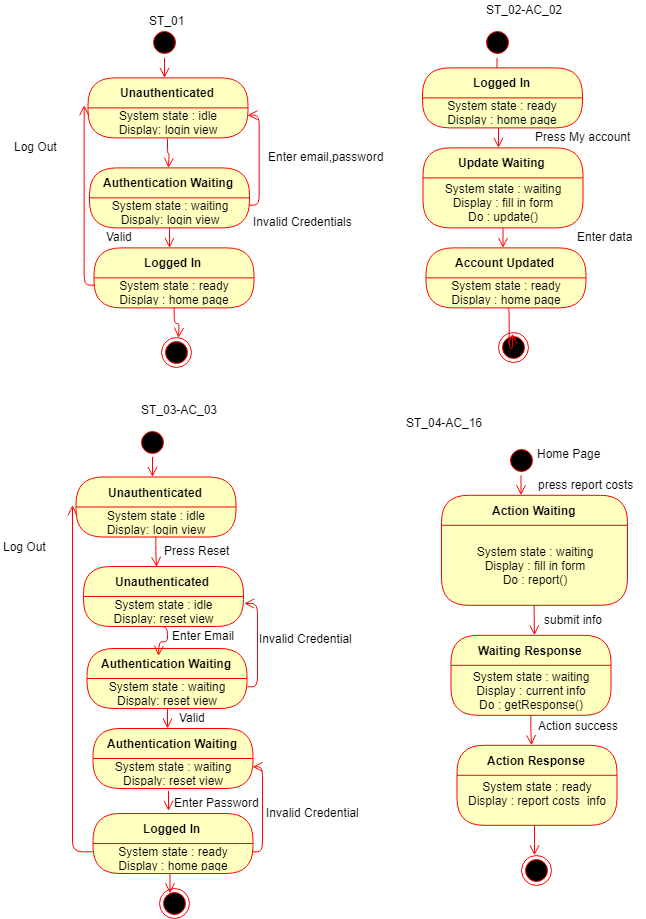

The diagram above was exported from draw.io. Its source (the exported page's mxGraphModel, read from the mxfile embedded in the PNG):
<mxGraphModel dx="4207" dy="1833" grid="1" gridSize="10" guides="1" tooltips="1" connect="1" arrows="1" fold="1" page="1" pageScale="1" pageWidth="850" pageHeight="1100" math="0" shadow="0">
  <root>
    <mxCell id="0" />
    <mxCell id="1" parent="0" />
    <mxCell id="2" value="" style="ellipse;html=1;shape=startState;fillColor=#000000;strokeColor=#ff0000;" vertex="1" parent="1">
      <mxGeometry x="155" y="3051.39990234375" width="30" height="30" as="geometry" />
    </mxCell>
    <mxCell id="3" value="" style="edgeStyle=orthogonalEdgeStyle;html=1;verticalAlign=bottom;endArrow=open;endSize=8;strokeColor=#ff0000;" edge="1" source="2" parent="1">
      <mxGeometry relative="1" as="geometry">
        <mxPoint x="170" y="3101.39990234375" as="targetPoint" />
      </mxGeometry>
    </mxCell>
    <mxCell id="4" value="Unauthenticated" style="swimlane;html=1;fontStyle=1;align=center;verticalAlign=middle;childLayout=stackLayout;horizontal=1;startSize=30;horizontalStack=0;resizeParent=0;resizeLast=1;container=0;fontColor=#000000;collapsible=0;rounded=1;arcSize=30;strokeColor=#ff0000;fillColor=#ffffc0;swimlaneFillColor=#ffffc0;" vertex="1" parent="1">
      <mxGeometry x="93.5" y="3101.39990234375" width="160" height="60" as="geometry" />
    </mxCell>
    <mxCell id="5" value="System state : idle&lt;br&gt;Display: login view&lt;br&gt;" style="text;html=1;strokeColor=none;fillColor=none;align=center;verticalAlign=middle;spacingLeft=4;spacingRight=4;whiteSpace=wrap;overflow=hidden;rotatable=0;fontColor=#000000;" vertex="1" parent="4">
      <mxGeometry y="30" width="160" height="30" as="geometry" />
    </mxCell>
    <mxCell id="6" value="" style="edgeStyle=orthogonalEdgeStyle;html=1;verticalAlign=bottom;endArrow=open;endSize=8;strokeColor=#ff0000;exitX=0.5;exitY=1;exitDx=0;exitDy=0;" edge="1" source="5" parent="1">
      <mxGeometry relative="1" as="geometry">
        <mxPoint x="174" y="3191.39990234375" as="targetPoint" />
      </mxGeometry>
    </mxCell>
    <mxCell id="7" value="" style="ellipse;html=1;shape=endState;fillColor=#000000;strokeColor=#ff0000;" vertex="1" parent="1">
      <mxGeometry x="167" y="3361.39990234375" width="30" height="30" as="geometry" />
    </mxCell>
    <mxCell id="8" value="Enter email,password&lt;br&gt;" style="text;html=1;resizable=0;points=[];autosize=1;align=left;verticalAlign=top;spacingTop=-4;" vertex="1" parent="1">
      <mxGeometry x="272" y="3171.39990234375" width="130" height="20" as="geometry" />
    </mxCell>
    <mxCell id="9" value="Authentication Waiting" style="swimlane;html=1;fontStyle=1;align=center;verticalAlign=middle;childLayout=stackLayout;horizontal=1;startSize=30;horizontalStack=0;resizeParent=0;resizeLast=1;container=0;fontColor=#000000;collapsible=0;rounded=1;arcSize=30;strokeColor=#ff0000;fillColor=#ffffc0;swimlaneFillColor=#ffffc0;" vertex="1" parent="1">
      <mxGeometry x="95" y="3191.39990234375" width="160" height="60" as="geometry" />
    </mxCell>
    <mxCell id="10" value="System state : waiting&lt;br&gt;Dispaly: login view&lt;br&gt;" style="text;html=1;strokeColor=none;fillColor=none;align=center;verticalAlign=middle;spacingLeft=4;spacingRight=4;whiteSpace=wrap;overflow=hidden;rotatable=0;fontColor=#000000;" vertex="1" parent="9">
      <mxGeometry y="30" width="160" height="30" as="geometry" />
    </mxCell>
    <mxCell id="11" value="" style="edgeStyle=orthogonalEdgeStyle;html=1;verticalAlign=bottom;endArrow=open;endSize=8;strokeColor=#ff0000;" edge="1" source="9" parent="1">
      <mxGeometry relative="1" as="geometry">
        <mxPoint x="175" y="3271.39990234375" as="targetPoint" />
      </mxGeometry>
    </mxCell>
    <mxCell id="12" value="" style="edgeStyle=orthogonalEdgeStyle;html=1;verticalAlign=bottom;endArrow=open;endSize=8;strokeColor=#ff0000;exitX=1;exitY=0.25;exitDx=0;exitDy=0;entryX=1;entryY=0.25;entryDx=0;entryDy=0;" edge="1" source="10" target="5" parent="1">
      <mxGeometry relative="1" as="geometry">
        <mxPoint x="324" y="3131.39990234375" as="targetPoint" />
        <mxPoint x="290" y="3221.39990234375" as="sourcePoint" />
      </mxGeometry>
    </mxCell>
    <mxCell id="13" value="Invalid Credentials&lt;br&gt;" style="text;html=1;resizable=0;points=[];autosize=1;align=left;verticalAlign=top;spacingTop=-4;" vertex="1" parent="1">
      <mxGeometry x="257" y="3236.39990234375" width="110" height="20" as="geometry" />
    </mxCell>
    <mxCell id="14" value="Valid&amp;nbsp;&lt;br&gt;" style="text;html=1;resizable=0;points=[];autosize=1;align=left;verticalAlign=top;spacingTop=-4;" vertex="1" parent="1">
      <mxGeometry x="109.5" y="3251.39990234375" width="40" height="20" as="geometry" />
    </mxCell>
    <mxCell id="15" value="Logged In" style="swimlane;html=1;fontStyle=1;align=center;verticalAlign=middle;childLayout=stackLayout;horizontal=1;startSize=30;horizontalStack=0;resizeParent=0;resizeLast=1;container=0;fontColor=#000000;collapsible=0;rounded=1;arcSize=30;strokeColor=#ff0000;fillColor=#ffffc0;swimlaneFillColor=#ffffc0;" vertex="1" parent="1">
      <mxGeometry x="99.5" y="3271.39990234375" width="160" height="60" as="geometry" />
    </mxCell>
    <mxCell id="16" value="System state : ready&lt;br&gt;Display : home page&lt;br&gt;" style="text;html=1;strokeColor=none;fillColor=none;align=center;verticalAlign=middle;spacingLeft=4;spacingRight=4;whiteSpace=wrap;overflow=hidden;rotatable=0;fontColor=#000000;" vertex="1" parent="15">
      <mxGeometry y="30" width="160" height="30" as="geometry" />
    </mxCell>
    <mxCell id="17" value="" style="edgeStyle=orthogonalEdgeStyle;html=1;verticalAlign=bottom;endArrow=open;endSize=8;strokeColor=#ff0000;" edge="1" source="15" parent="1">
      <mxGeometry relative="1" as="geometry">
        <mxPoint x="184" y="3361.39990234375" as="targetPoint" />
      </mxGeometry>
    </mxCell>
    <mxCell id="18" value="" style="edgeStyle=orthogonalEdgeStyle;html=1;verticalAlign=bottom;endArrow=open;endSize=8;strokeColor=#ff0000;exitX=0;exitY=0.25;exitDx=0;exitDy=0;entryX=-0.019;entryY=-0.08;entryDx=0;entryDy=0;entryPerimeter=0;" edge="1" source="16" target="5" parent="1">
      <mxGeometry relative="1" as="geometry">
        <mxPoint x="24" y="3361.39990234375" as="targetPoint" />
        <mxPoint x="23.5" y="3316.39990234375" as="sourcePoint" />
      </mxGeometry>
    </mxCell>
    <mxCell id="19" value="Log Out&lt;br&gt;" style="text;html=1;resizable=0;points=[];autosize=1;align=left;verticalAlign=top;spacingTop=-4;" vertex="1" parent="1">
      <mxGeometry x="18.5" y="3161.39990234375" width="60" height="20" as="geometry" />
    </mxCell>
    <mxCell id="20" value="" style="ellipse;html=1;shape=startState;fillColor=#000000;strokeColor=#ff0000;" vertex="1" parent="1">
      <mxGeometry x="487.5" y="3051.39990234375" width="30" height="30" as="geometry" />
    </mxCell>
    <mxCell id="21" value="" style="edgeStyle=orthogonalEdgeStyle;html=1;verticalAlign=bottom;endArrow=open;endSize=8;strokeColor=#ff0000;" edge="1" source="20" parent="1">
      <mxGeometry relative="1" as="geometry">
        <mxPoint x="502.5" y="3101.39990234375" as="targetPoint" />
      </mxGeometry>
    </mxCell>
    <mxCell id="22" value="" style="ellipse;html=1;shape=endState;fillColor=#000000;strokeColor=#ff0000;" vertex="1" parent="1">
      <mxGeometry x="503.5" y="3356.39990234375" width="30" height="30" as="geometry" />
    </mxCell>
    <mxCell id="23" value="ST_02-AC_02&lt;br&gt;" style="text;html=1;resizable=0;points=[];autosize=1;align=left;verticalAlign=top;spacingTop=-4;" vertex="1" parent="1">
      <mxGeometry x="489.5" y="3024.39990234375" width="90" height="20" as="geometry" />
    </mxCell>
    <mxCell id="24" value="Logged In" style="swimlane;html=1;fontStyle=1;align=center;verticalAlign=middle;childLayout=stackLayout;horizontal=1;startSize=30;horizontalStack=0;resizeParent=0;resizeLast=1;container=0;fontColor=#000000;collapsible=0;rounded=1;arcSize=30;strokeColor=#ff0000;fillColor=#ffffc0;swimlaneFillColor=#ffffc0;" vertex="1" parent="1">
      <mxGeometry x="428" y="3091.39990234375" width="160" height="60" as="geometry" />
    </mxCell>
    <mxCell id="25" value="System state : ready&lt;br&gt;Display : home page&lt;br&gt;" style="text;html=1;strokeColor=none;fillColor=none;align=center;verticalAlign=middle;spacingLeft=4;spacingRight=4;whiteSpace=wrap;overflow=hidden;rotatable=0;fontColor=#000000;" vertex="1" parent="24">
      <mxGeometry y="30" width="160" height="30" as="geometry" />
    </mxCell>
    <mxCell id="26" value="" style="edgeStyle=orthogonalEdgeStyle;html=1;verticalAlign=bottom;endArrow=open;endSize=8;strokeColor=#ff0000;" edge="1" parent="1">
      <mxGeometry relative="1" as="geometry">
        <mxPoint x="504" y="3171.39990234375" as="targetPoint" />
        <mxPoint x="504" y="3151.39990234375" as="sourcePoint" />
      </mxGeometry>
    </mxCell>
    <mxCell id="27" value="Press My account&lt;br&gt;" style="text;html=1;resizable=0;points=[];autosize=1;align=left;verticalAlign=top;spacingTop=-4;" vertex="1" parent="1">
      <mxGeometry x="539" y="3151.39990234375" width="110" height="20" as="geometry" />
    </mxCell>
    <mxCell id="28" value="Update Waiting" style="swimlane;html=1;fontStyle=1;align=center;verticalAlign=middle;childLayout=stackLayout;horizontal=1;startSize=30;horizontalStack=0;resizeParent=0;resizeLast=1;container=0;fontColor=#000000;collapsible=0;rounded=1;arcSize=30;strokeColor=#ff0000;fillColor=#ffffc0;swimlaneFillColor=#ffffc0;" vertex="1" parent="1">
      <mxGeometry x="428.5" y="3171.39990234375" width="160" height="80" as="geometry" />
    </mxCell>
    <mxCell id="29" value="System state : waiting&lt;br&gt;Display : fill in form&lt;br&gt;Do : update()&lt;br&gt;" style="text;html=1;strokeColor=none;fillColor=none;align=center;verticalAlign=middle;spacingLeft=4;spacingRight=4;whiteSpace=wrap;overflow=hidden;rotatable=0;fontColor=#000000;" vertex="1" parent="28">
      <mxGeometry y="30" width="160" height="50" as="geometry" />
    </mxCell>
    <mxCell id="30" value="" style="edgeStyle=orthogonalEdgeStyle;html=1;verticalAlign=bottom;endArrow=open;endSize=8;strokeColor=#ff0000;" edge="1" source="28" parent="1">
      <mxGeometry relative="1" as="geometry">
        <mxPoint x="508.5" y="3271.39990234375" as="targetPoint" />
      </mxGeometry>
    </mxCell>
    <mxCell id="31" value="Enter data&lt;br&gt;" style="text;html=1;resizable=0;points=[];autosize=1;align=left;verticalAlign=top;spacingTop=-4;" vertex="1" parent="1">
      <mxGeometry x="580.5" y="3251.39990234375" width="70" height="20" as="geometry" />
    </mxCell>
    <mxCell id="32" value="Account Updated" style="swimlane;html=1;fontStyle=1;align=center;verticalAlign=middle;childLayout=stackLayout;horizontal=1;startSize=30;horizontalStack=0;resizeParent=0;resizeLast=1;container=0;fontColor=#000000;collapsible=0;rounded=1;arcSize=30;strokeColor=#ff0000;fillColor=#ffffc0;swimlaneFillColor=#ffffc0;" vertex="1" parent="1">
      <mxGeometry x="431.5" y="3271.39990234375" width="160" height="60" as="geometry" />
    </mxCell>
    <mxCell id="33" value="System state : ready&lt;br&gt;Display : home page" style="text;html=1;strokeColor=none;fillColor=none;align=center;verticalAlign=middle;spacingLeft=4;spacingRight=4;whiteSpace=wrap;overflow=hidden;rotatable=0;fontColor=#000000;" vertex="1" parent="32">
      <mxGeometry y="30" width="160" height="30" as="geometry" />
    </mxCell>
    <mxCell id="34" value="" style="edgeStyle=orthogonalEdgeStyle;html=1;verticalAlign=bottom;endArrow=open;endSize=8;strokeColor=#ff0000;exitX=0.5;exitY=1;exitDx=0;exitDy=0;entryX=0.5;entryY=0;entryDx=0;entryDy=0;" edge="1" target="22" parent="1">
      <mxGeometry relative="1" as="geometry">
        <mxPoint x="513.5" y="3361.39990234375" as="targetPoint" />
        <mxPoint x="513" y="3332" as="sourcePoint" />
        <Array as="points">
          <mxPoint x="514.5" y="3331.39990234375" />
          <mxPoint x="514.5" y="3371.39990234375" />
        </Array>
      </mxGeometry>
    </mxCell>
    <mxCell id="35" value="" style="ellipse;html=1;shape=startState;fillColor=#000000;strokeColor=#ff0000;" vertex="1" parent="1">
      <mxGeometry x="143" y="3450.5009765625" width="30" height="30" as="geometry" />
    </mxCell>
    <mxCell id="36" value="" style="edgeStyle=orthogonalEdgeStyle;html=1;verticalAlign=bottom;endArrow=open;endSize=8;strokeColor=#ff0000;" edge="1" source="35" parent="1">
      <mxGeometry relative="1" as="geometry">
        <mxPoint x="158" y="3500.5009765625" as="targetPoint" />
      </mxGeometry>
    </mxCell>
    <mxCell id="37" value="Unauthenticated" style="swimlane;html=1;fontStyle=1;align=center;verticalAlign=middle;childLayout=stackLayout;horizontal=1;startSize=30;horizontalStack=0;resizeParent=0;resizeLast=1;container=0;fontColor=#000000;collapsible=0;rounded=1;arcSize=30;strokeColor=#ff0000;fillColor=#ffffc0;swimlaneFillColor=#ffffc0;" vertex="1" parent="1">
      <mxGeometry x="81.5" y="3500.5009765625" width="160" height="60" as="geometry" />
    </mxCell>
    <mxCell id="38" value="System state : idle&lt;br&gt;Display: login view&lt;br&gt;" style="text;html=1;strokeColor=none;fillColor=none;align=center;verticalAlign=middle;spacingLeft=4;spacingRight=4;whiteSpace=wrap;overflow=hidden;rotatable=0;fontColor=#000000;" vertex="1" parent="37">
      <mxGeometry y="30" width="160" height="30" as="geometry" />
    </mxCell>
    <mxCell id="39" value="" style="edgeStyle=orthogonalEdgeStyle;html=1;verticalAlign=bottom;endArrow=open;endSize=8;strokeColor=#ff0000;exitX=0.5;exitY=1;exitDx=0;exitDy=0;" edge="1" source="38" parent="1">
      <mxGeometry relative="1" as="geometry">
        <mxPoint x="162" y="3590.5009765625" as="targetPoint" />
      </mxGeometry>
    </mxCell>
    <mxCell id="40" value="" style="ellipse;html=1;shape=endState;fillColor=#000000;strokeColor=#ff0000;" vertex="1" parent="1">
      <mxGeometry x="164.5" y="3911.80078125" width="30" height="30" as="geometry" />
    </mxCell>
    <mxCell id="41" value="ST_03-AC_03&lt;br&gt;" style="text;html=1;resizable=0;points=[];autosize=1;align=left;verticalAlign=top;spacingTop=-4;" vertex="1" parent="1">
      <mxGeometry x="145" y="3423.5009765625" width="90" height="20" as="geometry" />
    </mxCell>
    <mxCell id="42" value="Authentication Waiting" style="swimlane;html=1;fontStyle=1;align=center;verticalAlign=middle;childLayout=stackLayout;horizontal=1;startSize=30;horizontalStack=0;resizeParent=0;resizeLast=1;container=0;fontColor=#000000;collapsible=0;rounded=1;arcSize=30;strokeColor=#ff0000;fillColor=#ffffc0;swimlaneFillColor=#ffffc0;" vertex="1" parent="1">
      <mxGeometry x="92.5" y="3672.0009765625" width="160" height="60" as="geometry" />
    </mxCell>
    <mxCell id="43" value="System state : waiting&lt;br&gt;Dispaly: reset view&lt;br&gt;" style="text;html=1;strokeColor=none;fillColor=none;align=center;verticalAlign=middle;spacingLeft=4;spacingRight=4;whiteSpace=wrap;overflow=hidden;rotatable=0;fontColor=#000000;" vertex="1" parent="42">
      <mxGeometry y="30" width="160" height="30" as="geometry" />
    </mxCell>
    <mxCell id="44" value="" style="edgeStyle=orthogonalEdgeStyle;html=1;verticalAlign=bottom;endArrow=open;endSize=8;strokeColor=#ff0000;exitX=0.5;exitY=1;exitDx=0;exitDy=0;" edge="1" source="43" parent="1">
      <mxGeometry relative="1" as="geometry">
        <mxPoint x="173" y="3752" as="targetPoint" />
      </mxGeometry>
    </mxCell>
    <mxCell id="45" value="" style="edgeStyle=orthogonalEdgeStyle;html=1;verticalAlign=bottom;endArrow=open;endSize=8;strokeColor=#ff0000;exitX=1;exitY=0.25;exitDx=0;exitDy=0;entryX=1;entryY=0.25;entryDx=0;entryDy=0;" edge="1" source="43" target="53" parent="1">
      <mxGeometry relative="1" as="geometry">
        <mxPoint x="312" y="3530.5009765625" as="targetPoint" />
        <mxPoint x="278" y="3620.5009765625" as="sourcePoint" />
      </mxGeometry>
    </mxCell>
    <mxCell id="46" value="Enter Email&lt;br&gt;" style="text;html=1;resizable=0;points=[];autosize=1;align=left;verticalAlign=top;spacingTop=-4;" vertex="1" parent="1">
      <mxGeometry x="176" y="3650.0009765625" width="80" height="20" as="geometry" />
    </mxCell>
    <mxCell id="47" value="Logged In" style="swimlane;html=1;fontStyle=1;align=center;verticalAlign=middle;childLayout=stackLayout;horizontal=1;startSize=30;horizontalStack=0;resizeParent=0;resizeLast=1;container=0;fontColor=#000000;collapsible=0;rounded=1;arcSize=30;strokeColor=#ff0000;fillColor=#ffffc0;swimlaneFillColor=#ffffc0;" vertex="1" parent="1">
      <mxGeometry x="98.5" y="3837.0009765625" width="160" height="60" as="geometry" />
    </mxCell>
    <mxCell id="48" value="System state : ready&lt;br&gt;Display : home page&lt;br&gt;" style="text;html=1;strokeColor=none;fillColor=none;align=center;verticalAlign=middle;spacingLeft=4;spacingRight=4;whiteSpace=wrap;overflow=hidden;rotatable=0;fontColor=#000000;" vertex="1" parent="47">
      <mxGeometry y="30" width="160" height="30" as="geometry" />
    </mxCell>
    <mxCell id="49" value="" style="edgeStyle=orthogonalEdgeStyle;html=1;verticalAlign=bottom;endArrow=open;endSize=8;strokeColor=#ff0000;exitX=0;exitY=0.25;exitDx=0;exitDy=0;entryX=-0.019;entryY=-0.08;entryDx=0;entryDy=0;entryPerimeter=0;" edge="1" source="48" target="38" parent="1">
      <mxGeometry relative="1" as="geometry">
        <mxPoint x="12" y="3760.5009765625" as="targetPoint" />
        <mxPoint x="11.5" y="3715.5009765625" as="sourcePoint" />
      </mxGeometry>
    </mxCell>
    <mxCell id="50" value="Log Out&lt;br&gt;" style="text;html=1;resizable=0;points=[];autosize=1;align=left;verticalAlign=top;spacingTop=-4;" vertex="1" parent="1">
      <mxGeometry x="6.5" y="3560.5009765625" width="60" height="20" as="geometry" />
    </mxCell>
    <mxCell id="51" value="Press Reset" style="text;html=1;resizable=0;points=[];autosize=1;align=left;verticalAlign=top;spacingTop=-4;" vertex="1" parent="1">
      <mxGeometry x="168.5" y="3565.400390625" width="80" height="20" as="geometry" />
    </mxCell>
    <mxCell id="52" value="Unauthenticated" style="swimlane;html=1;fontStyle=1;align=center;verticalAlign=middle;childLayout=stackLayout;horizontal=1;startSize=30;horizontalStack=0;resizeParent=0;resizeLast=1;container=0;fontColor=#000000;collapsible=0;rounded=1;arcSize=30;strokeColor=#ff0000;fillColor=#ffffc0;swimlaneFillColor=#ffffc0;" vertex="1" parent="1">
      <mxGeometry x="89" y="3590.0009765625" width="160" height="60" as="geometry" />
    </mxCell>
    <mxCell id="53" value="System state : idle&lt;br&gt;Display: reset view&lt;br&gt;" style="text;html=1;strokeColor=none;fillColor=none;align=center;verticalAlign=middle;spacingLeft=4;spacingRight=4;whiteSpace=wrap;overflow=hidden;rotatable=0;fontColor=#000000;" vertex="1" parent="52">
      <mxGeometry y="30" width="160" height="30" as="geometry" />
    </mxCell>
    <mxCell id="54" value="" style="edgeStyle=orthogonalEdgeStyle;html=1;verticalAlign=bottom;endArrow=open;endSize=8;strokeColor=#ff0000;exitX=0.5;exitY=1;exitDx=0;exitDy=0;" edge="1" parent="1">
      <mxGeometry relative="1" as="geometry">
        <mxPoint x="164" y="3679.5009765625" as="targetPoint" />
        <mxPoint x="163.5" y="3649.900390625" as="sourcePoint" />
      </mxGeometry>
    </mxCell>
    <mxCell id="55" value="Invalid Credential" style="text;html=1;resizable=0;points=[];autosize=1;align=left;verticalAlign=top;spacingTop=-4;" vertex="1" parent="1">
      <mxGeometry x="263.5" y="3652.900390625" width="110" height="20" as="geometry" />
    </mxCell>
    <mxCell id="56" value="Authentication Waiting" style="swimlane;html=1;fontStyle=1;align=center;verticalAlign=middle;childLayout=stackLayout;horizontal=1;startSize=30;horizontalStack=0;resizeParent=0;resizeLast=1;container=0;fontColor=#000000;collapsible=0;rounded=1;arcSize=30;strokeColor=#ff0000;fillColor=#ffffc0;swimlaneFillColor=#ffffc0;" vertex="1" parent="1">
      <mxGeometry x="98.5" y="3752.0009765625" width="160" height="60" as="geometry" />
    </mxCell>
    <mxCell id="57" value="System state : waiting&lt;br&gt;Dispaly: reset view&lt;br&gt;" style="text;html=1;strokeColor=none;fillColor=none;align=center;verticalAlign=middle;spacingLeft=4;spacingRight=4;whiteSpace=wrap;overflow=hidden;rotatable=0;fontColor=#000000;" vertex="1" parent="56">
      <mxGeometry y="30" width="160" height="30" as="geometry" />
    </mxCell>
    <mxCell id="58" value="Valid" style="text;html=1;resizable=0;points=[];autosize=1;align=left;verticalAlign=top;spacingTop=-4;" vertex="1" parent="1">
      <mxGeometry x="183" y="3731.900390625" width="40" height="20" as="geometry" />
    </mxCell>
    <mxCell id="59" value="Enter Password" style="text;html=1;resizable=0;points=[];autosize=1;align=left;verticalAlign=top;spacingTop=-4;" vertex="1" parent="1">
      <mxGeometry x="177.5" y="3816.900390625" width="100" height="20" as="geometry" />
    </mxCell>
    <mxCell id="60" value="" style="edgeStyle=orthogonalEdgeStyle;html=1;verticalAlign=bottom;endArrow=open;endSize=8;strokeColor=#ff0000;exitX=0.5;exitY=1;exitDx=0;exitDy=0;" edge="1" parent="1">
      <mxGeometry relative="1" as="geometry">
        <mxPoint x="174" y="3834.400390625" as="targetPoint" />
        <mxPoint x="174" y="3814.400390625" as="sourcePoint" />
      </mxGeometry>
    </mxCell>
    <mxCell id="61" value="" style="edgeStyle=orthogonalEdgeStyle;html=1;verticalAlign=bottom;endArrow=open;endSize=8;strokeColor=#ff0000;exitX=0.5;exitY=1;exitDx=0;exitDy=0;" edge="1" parent="1">
      <mxGeometry relative="1" as="geometry">
        <mxPoint x="175.5" y="3916.900390625" as="targetPoint" />
        <mxPoint x="175.5" y="3896.900390625" as="sourcePoint" />
      </mxGeometry>
    </mxCell>
    <mxCell id="62" value="" style="edgeStyle=orthogonalEdgeStyle;html=1;verticalAlign=bottom;endArrow=open;endSize=8;strokeColor=#ff0000;exitX=1;exitY=0.25;exitDx=0;exitDy=0;entryX=1;entryY=0.25;entryDx=0;entryDy=0;" edge="1" source="48" target="57" parent="1">
      <mxGeometry relative="1" as="geometry">
        <mxPoint x="290.5" y="3799.900390625" as="targetPoint" />
        <mxPoint x="293.5" y="3881.900390625" as="sourcePoint" />
      </mxGeometry>
    </mxCell>
    <mxCell id="63" value="Invalid Credential" style="text;html=1;resizable=0;points=[];autosize=1;align=left;verticalAlign=top;spacingTop=-4;" vertex="1" parent="1">
      <mxGeometry x="269.5" y="3826.900390625" width="110" height="20" as="geometry" />
    </mxCell>
    <mxCell id="64" value="ST_04-AC_16" style="text;html=1;resizable=0;points=[];autosize=1;align=left;verticalAlign=top;spacingTop=-4;" vertex="1" parent="1">
      <mxGeometry x="410" y="3436.6005859375" width="90" height="20" as="geometry" />
    </mxCell>
    <mxCell id="65" value="" style="ellipse;html=1;shape=startState;fillColor=#000000;strokeColor=#ff0000;" vertex="1" parent="1">
      <mxGeometry x="511.5" y="3468.7998046875" width="30" height="30" as="geometry" />
    </mxCell>
    <mxCell id="66" value="" style="edgeStyle=orthogonalEdgeStyle;html=1;verticalAlign=bottom;endArrow=open;endSize=8;strokeColor=#ff0000;" edge="1" source="65" parent="1">
      <mxGeometry relative="1" as="geometry">
        <mxPoint x="526.5" y="3518.7998046875" as="targetPoint" />
      </mxGeometry>
    </mxCell>
    <mxCell id="67" value="Action Waiting" style="swimlane;html=1;fontStyle=1;align=center;verticalAlign=middle;childLayout=stackLayout;horizontal=1;startSize=30;horizontalStack=0;resizeParent=0;resizeLast=1;container=0;fontColor=#000000;collapsible=0;rounded=1;arcSize=30;strokeColor=#ff0000;fillColor=#ffffc0;swimlaneFillColor=#ffffc0;" vertex="1" parent="1">
      <mxGeometry x="447" y="3518.7998046875" width="186" height="110" as="geometry" />
    </mxCell>
    <mxCell id="68" value="System state : waiting&lt;br&gt;Display : fill in form&lt;br&gt;Do : report()" style="text;html=1;strokeColor=none;fillColor=none;align=center;verticalAlign=middle;spacingLeft=4;spacingRight=4;whiteSpace=wrap;overflow=hidden;rotatable=0;fontColor=#000000;" vertex="1" parent="67">
      <mxGeometry y="30" width="186" height="80" as="geometry" />
    </mxCell>
    <mxCell id="69" value="" style="edgeStyle=orthogonalEdgeStyle;html=1;verticalAlign=bottom;endArrow=open;endSize=8;strokeColor=#ff0000;exitX=0.5;exitY=1;exitDx=0;exitDy=0;" edge="1" source="68" parent="1">
      <mxGeometry relative="1" as="geometry">
        <mxPoint x="540" y="3658.7998046875" as="targetPoint" />
        <mxPoint x="651.5" y="3708.7998046875" as="sourcePoint" />
      </mxGeometry>
    </mxCell>
    <mxCell id="70" value="press report costs" style="text;html=1;resizable=0;points=[];autosize=1;align=left;verticalAlign=top;spacingTop=-4;" vertex="1" parent="1">
      <mxGeometry x="541.5" y="3498.7998046875" width="110" height="20" as="geometry" />
    </mxCell>
    <mxCell id="71" value="Waiting Response" style="swimlane;html=1;fontStyle=1;align=center;verticalAlign=middle;childLayout=stackLayout;horizontal=1;startSize=30;horizontalStack=0;resizeParent=0;resizeLast=1;container=0;fontColor=#000000;collapsible=0;rounded=1;arcSize=30;strokeColor=#ff0000;fillColor=#ffffc0;swimlaneFillColor=#ffffc0;" vertex="1" parent="1">
      <mxGeometry x="456.5" y="3658.7998046875" width="160" height="80" as="geometry" />
    </mxCell>
    <mxCell id="72" value="System state : waiting&lt;br&gt;Display : current info&lt;br&gt;Do : getResponse()&lt;br&gt;" style="text;html=1;strokeColor=none;fillColor=none;align=center;verticalAlign=middle;spacingLeft=4;spacingRight=4;whiteSpace=wrap;overflow=hidden;rotatable=0;fontColor=#000000;" vertex="1" parent="71">
      <mxGeometry y="30" width="160" height="50" as="geometry" />
    </mxCell>
    <mxCell id="73" value="" style="edgeStyle=orthogonalEdgeStyle;html=1;verticalAlign=bottom;endArrow=open;endSize=8;strokeColor=#ff0000;exitX=0.5;exitY=1;exitDx=0;exitDy=0;" edge="1" source="72" parent="1">
      <mxGeometry relative="1" as="geometry">
        <mxPoint x="537" y="3768.7998046875" as="targetPoint" />
      </mxGeometry>
    </mxCell>
    <mxCell id="74" value="submit info" style="text;html=1;resizable=0;points=[];autosize=1;align=left;verticalAlign=top;spacingTop=-4;" vertex="1" parent="1">
      <mxGeometry x="548" y="3633.7998046875" width="70" height="20" as="geometry" />
    </mxCell>
    <mxCell id="75" value="Action success" style="text;html=1;resizable=0;points=[];autosize=1;align=left;verticalAlign=top;spacingTop=-4;" vertex="1" parent="1">
      <mxGeometry x="541.5" y="3739.7998046875" width="100" height="20" as="geometry" />
    </mxCell>
    <mxCell id="76" value="Action Response" style="swimlane;html=1;fontStyle=1;align=center;verticalAlign=middle;childLayout=stackLayout;horizontal=1;startSize=30;horizontalStack=0;resizeParent=0;resizeLast=1;container=0;fontColor=#000000;collapsible=0;rounded=1;arcSize=30;strokeColor=#ff0000;fillColor=#ffffc0;swimlaneFillColor=#ffffc0;" vertex="1" parent="1">
      <mxGeometry x="462.5" y="3768.7998046875" width="160" height="80" as="geometry" />
    </mxCell>
    <mxCell id="77" value="System state : ready&lt;br&gt;Display : report costs&amp;nbsp; info&lt;br&gt;&lt;br&gt;" style="text;html=1;strokeColor=none;fillColor=none;align=center;verticalAlign=middle;spacingLeft=4;spacingRight=4;whiteSpace=wrap;overflow=hidden;rotatable=0;fontColor=#000000;" vertex="1" parent="76">
      <mxGeometry y="30" width="160" height="50" as="geometry" />
    </mxCell>
    <mxCell id="78" value="" style="edgeStyle=orthogonalEdgeStyle;html=1;verticalAlign=bottom;endArrow=open;endSize=8;strokeColor=#ff0000;exitX=0.5;exitY=1;exitDx=0;exitDy=0;" edge="1" parent="1">
      <mxGeometry relative="1" as="geometry">
        <mxPoint x="540" y="3878.7998046875" as="targetPoint" />
        <mxPoint x="540" y="3848.7998046875" as="sourcePoint" />
      </mxGeometry>
    </mxCell>
    <mxCell id="79" value="" style="ellipse;html=1;shape=endState;fillColor=#000000;strokeColor=#ff0000;" vertex="1" parent="1">
      <mxGeometry x="527" y="3878.7998046875" width="30" height="30" as="geometry" />
    </mxCell>
    <mxCell id="80" value="Home Page" style="text;html=1;resizable=0;points=[];autosize=1;align=left;verticalAlign=top;spacingTop=-4;" vertex="1" parent="1">
      <mxGeometry x="540.5" y="3467.5" width="80" height="20" as="geometry" />
    </mxCell>
    <mxCell id="81" value="ST_01" style="text;html=1;resizable=0;points=[];autosize=1;align=left;verticalAlign=top;spacingTop=-4;" vertex="1" parent="1">
      <mxGeometry x="153" y="3035" width="50" height="20" as="geometry" />
    </mxCell>
  </root>
</mxGraphModel>